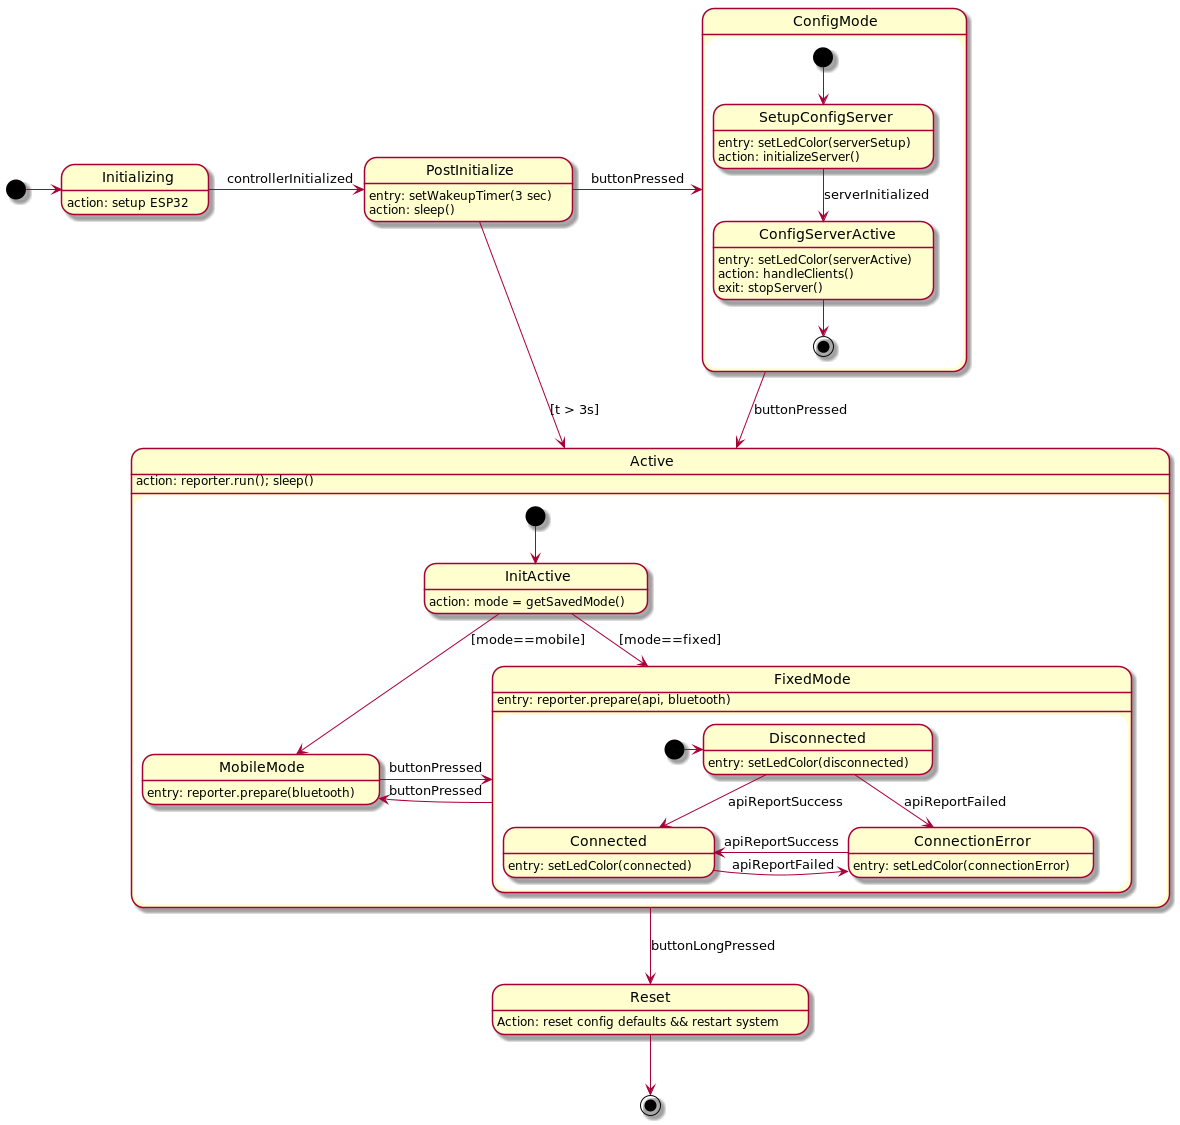

The diagram above was rendered by PlantUML. Its source (embedded in the PNG):
@startuml


state Initializing
Initializing: action: setup ESP32
state PostInitialize
PostInitialize: entry: setWakeupTimer(3 sec)
PostInitialize: action: sleep()
state ConfigMode
state Active
state Reset
Reset: Action: reset config defaults && restart system

state ConfigMode {
    state SetupConfigServer
    SetupConfigServer: entry: setLedColor(serverSetup)
    SetupConfigServer: action: initializeServer()
    state ConfigServerActive
    ConfigServerActive: entry: setLedColor(serverActive)
    ConfigServerActive: action: handleClients()
    ConfigServerActive: exit: stopServer()

    [*] --> SetupConfigServer
    SetupConfigServer --> ConfigServerActive : serverInitialized
    ConfigServerActive --> [*]
}

state Active {

    state InitActive
    InitActive: action: mode = getSavedMode()
    state MobileMode
    MobileMode: entry: reporter.prepare(bluetooth)

    state FixedMode {
        state Disconnected
        Disconnected: entry: setLedColor(disconnected)
        state Connected
        Connected: entry: setLedColor(connected)
        state ConnectionError
        ConnectionError: entry: setLedColor(connectionError)

        [*] -> Disconnected
        Disconnected --> Connected : apiReportSuccess
        Disconnected --> ConnectionError : apiReportFailed
        Connected -> ConnectionError : apiReportFailed
        ConnectionError -> Connected : apiReportSuccess
    }
    FixedMode: entry: reporter.prepare(api, bluetooth)

    [*] --> InitActive
    InitActive --> MobileMode : [mode==mobile]
    InitActive -> FixedMode : [mode==fixed]
    MobileMode -r-> FixedMode : buttonPressed
    FixedMode -l-> MobileMode : buttonPressed

}
Active: action: reporter.run(); sleep()



[*] -> Initializing
Initializing -> PostInitialize : controllerInitialized
PostInitialize -> ConfigMode : buttonPressed
PostInitialize -d-> Active : [t > 3s]
ConfigMode -d-> Active: buttonPressed
Active --> Reset : buttonLongPressed
Reset --> [*] 

@enduml